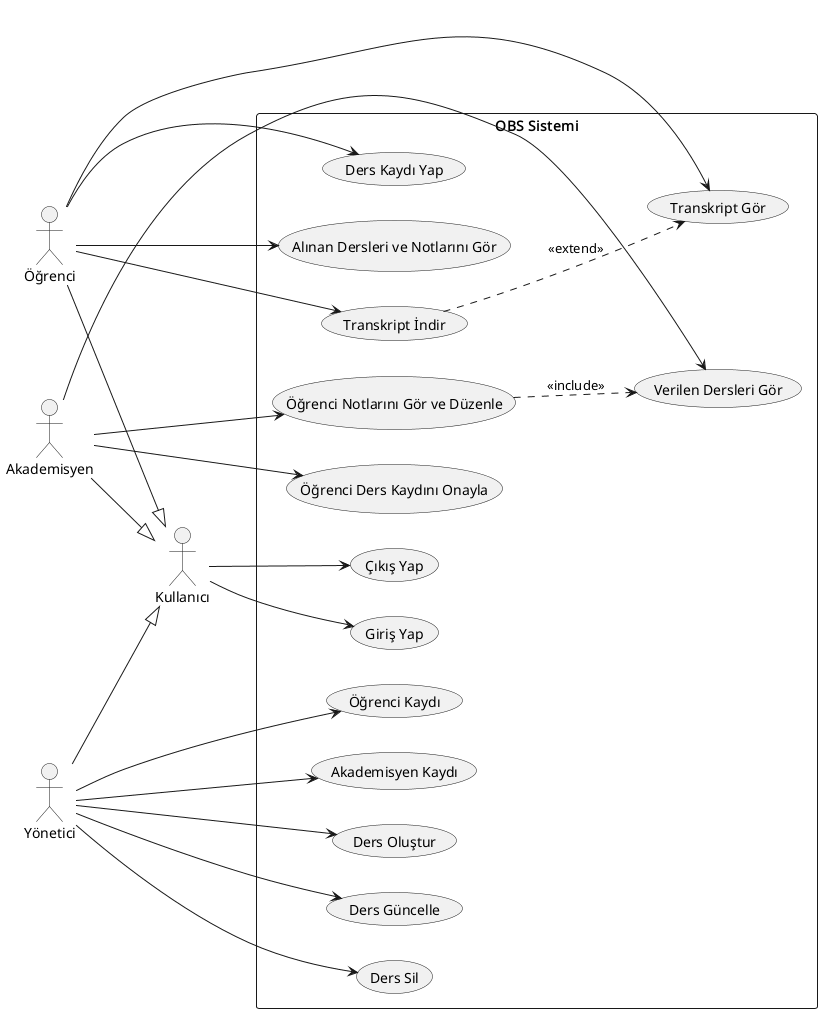

The diagram above was rendered by PlantUML. Its source (embedded in the PNG):
@startuml OBS Use Case

left to right direction

actor "Kullanıcı" as User
actor Öğrenci
actor Akademisyen
actor Yönetici

Öğrenci --|> User
Akademisyen --|> User
Yönetici --|> User


rectangle "OBS Sistemi" {

  usecase "Giriş Yap" as Login
  usecase "Çıkış Yap" as Logout

  ' Öğrenci
  usecase "Ders Kaydı Yap" as RegisterForCourse
  usecase "Alınan Dersleri ve Notlarını Gör" as ViewCoursesAndGrades
  usecase "Transkript Gör" as ViewTranscript
  usecase "Transkript İndir" as DownloadTranscript

  ' Akademisyen
  usecase "Verilen Dersleri Gör" as ViewTeachingCourses
  usecase "Öğrenci Notlarını Gör ve Düzenle" as ManageGrades
  usecase "Öğrenci Ders Kaydını Onayla" as ApproveCourseReg

  ' Yönetici
  usecase "Öğrenci Kaydı" as RegisterStudent
  usecase "Akademisyen Kaydı" as RegisterAcademic
  usecase "Ders Oluştur" as CreateCourse
  usecase "Ders Güncelle" as UpdateCourse
  usecase "Ders Sil" as DeleteCourse
}

User --> Login
User --> Logout


' Öğrenci
Öğrenci --> RegisterForCourse
Öğrenci --> ViewCoursesAndGrades
Öğrenci --> ViewTranscript
Öğrenci --> DownloadTranscript


' Akademisyen
Akademisyen --> ViewTeachingCourses
Akademisyen --> ManageGrades
Akademisyen --> ApproveCourseReg


' Yönetici
Yönetici --> RegisterStudent
Yönetici --> RegisterAcademic
Yönetici --> CreateCourse
Yönetici --> UpdateCourse
Yönetici --> DeleteCourse


' Diğer İlişkiler
ManageGrades ..> ViewTeachingCourses : <<include>>
DownloadTranscript ..> ViewTranscript : <<extend>>


@enduml